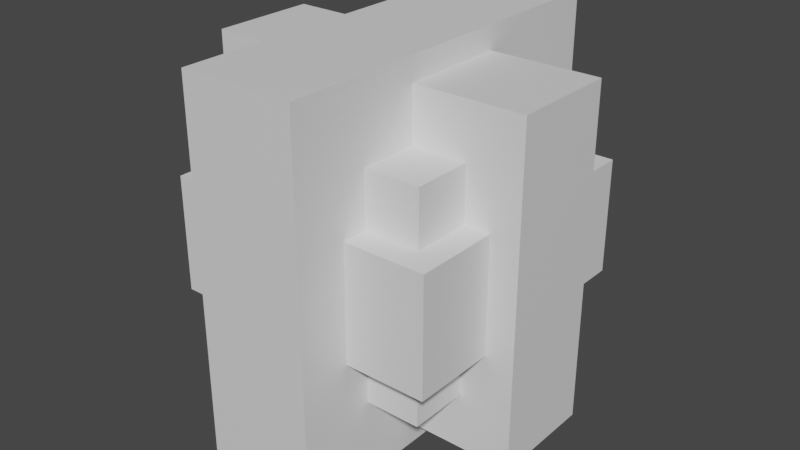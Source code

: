 # Source: blend.blend  (saved by Blender 3.6.11; exported with 4.5.12 LTS)
import bpy
from mathutils import Matrix  # noqa: F401  (used for matrix-valued properties, if any)

bpy.ops.wm.read_factory_settings(use_empty=True)
scene = bpy.context.scene
scene.name = 'Scene'

# ---- collections
col_collection = bpy.data.collections.new('Collection'); scene.collection.children.link(col_collection)

# ---- materials (node trees are filled in below, after node groups)
mat_material = bpy.data.materials.new('Material')
mat_material.alpha_threshold = 0.0
mat_material.use_transparent_shadow = False
mat_material.roughness = 0.5
mat_material.line_color = (0.0, 0.0, 0.0, 1.0)

# ---- material node trees
mat_material.use_nodes = True; mat_material.node_tree.nodes.clear()
_N = mat_material.node_tree.nodes; _L = mat_material.node_tree.links
n0 = _N.new('ShaderNodeOutputMaterial'); n0.name = 'Material Output'; n0.location = (300, 300)
n1 = _N.new('ShaderNodeBsdfPrincipled'); n1.name = 'Principled BSDF'; n1.location = (10, 300)
n1.distribution = 'GGX'
n1.subsurface_method = 'RANDOM_WALK_SKIN'
n1.inputs[3].default_value = 1.45
n1.inputs[27].default_value = (0.0, 0.0, 0.0, 1.0)
n1.inputs[28].default_value = 1.0
_L.new(n1.outputs[0], n0.inputs[0])
n0.is_active_output = True

# ---- world
world_world = bpy.data.worlds.new('World'); scene.world = world_world
world_world.use_nodes = True; world_world.node_tree.nodes.clear()
_N = world_world.node_tree.nodes; _L = world_world.node_tree.links
n0 = _N.new('ShaderNodeOutputWorld'); n0.name = 'World Output'; n0.location = (300, 300)
n1 = _N.new('ShaderNodeBackground'); n1.name = 'Background'; n1.location = (10, 300)
n1.inputs[0].default_value = (0.05088, 0.05088, 0.05088, 1.0)
_L.new(n1.outputs[0], n0.inputs[0])
n0.is_active_output = True
world_world.color = (0.05088, 0.05088, 0.05088)
world_world.use_sun_shadow = False
world_world.sun_shadow_jitter_overblur = 0.0

# ---- meshes
me_cube = bpy.data.meshes.new('Cube')
me_cube.from_pydata([(1.0, 1.0, 1.0), (1.0, 1.0, -1.0), (1.0, -1.0, 1.0), (1.0, -1.0, -1.0), (-1.0, 1.0, 1.0), (-1.0, 1.0, -1.0), (-1.0, -1.0, 1.0), (-1.0, -1.0, -1.0)], [], [(0, 4, 6, 2), (3, 2, 6, 7), (7, 6, 4, 5), (5, 1, 3, 7), (1, 0, 2, 3), (5, 4, 0, 1)])
_uv = me_cube.uv_layers.new(name='UVMap')
_uv.uv.foreach_set('vector', [0.625, 0.5, 0.875, 0.5, 0.875, 0.75, 0.625, 0.75, 0.375, 0.75, 0.625, 0.75, 0.625, 1.0, 0.375, 1.0, 0.375, 0.0, 0.625, 0.0, 0.625, 0.25, 0.375, 0.25, 0.125, 0.5, 0.375, 0.5, 0.375, 0.75, 0.125, 0.75, 0.375, 0.5, 0.625, 0.5, 0.625, 0.75, 0.375, 0.75, 0.375, 0.25, 0.625, 0.25, 0.625, 0.5, 0.375, 0.5])
me_cube.materials.append(mat_material)
me_cube.use_mirror_vertex_groups = False
me_cube.update()
me_cube_001 = bpy.data.meshes.new('Cube.001')
me_cube_001.from_pydata([(1.0, 1.0, 1.0), (1.0, 1.0, -1.0), (1.0, -1.0, 1.0), (1.0, -1.0, -1.0), (-1.0, 1.0, 1.0), (-1.0, 1.0, -1.0), (-1.0, -1.0, 1.0), (-1.0, -1.0, -1.0)], [], [(0, 4, 6, 2), (3, 2, 6, 7), (7, 6, 4, 5), (5, 1, 3, 7), (1, 0, 2, 3), (5, 4, 0, 1)])
_uv = me_cube_001.uv_layers.new(name='UVMap')
_uv.uv.foreach_set('vector', [0.625, 0.5, 0.875, 0.5, 0.875, 0.75, 0.625, 0.75, 0.375, 0.75, 0.625, 0.75, 0.625, 1.0, 0.375, 1.0, 0.375, 0.0, 0.625, 0.0, 0.625, 0.25, 0.375, 0.25, 0.125, 0.5, 0.375, 0.5, 0.375, 0.75, 0.125, 0.75, 0.375, 0.5, 0.625, 0.5, 0.625, 0.75, 0.375, 0.75, 0.375, 0.25, 0.625, 0.25, 0.625, 0.5, 0.375, 0.5])
me_cube_001.materials.append(mat_material)
me_cube_001.use_mirror_vertex_groups = False
me_cube_001.update()
me_cube_002 = bpy.data.meshes.new('Cube.002')
me_cube_002.from_pydata([(1.0, 1.0, 1.0), (1.0, 1.0, -1.0), (1.0, -1.0, 1.0), (1.0, -1.0, -1.0), (-1.0, 1.0, 1.0), (-1.0, 1.0, -1.0), (-1.0, -1.0, 1.0), (-1.0, -1.0, -1.0)], [], [(0, 4, 6, 2), (3, 2, 6, 7), (7, 6, 4, 5), (5, 1, 3, 7), (1, 0, 2, 3), (5, 4, 0, 1)])
_uv = me_cube_002.uv_layers.new(name='UVMap')
_uv.uv.foreach_set('vector', [0.625, 0.5, 0.875, 0.5, 0.875, 0.75, 0.625, 0.75, 0.375, 0.75, 0.625, 0.75, 0.625, 1.0, 0.375, 1.0, 0.375, 0.0, 0.625, 0.0, 0.625, 0.25, 0.375, 0.25, 0.125, 0.5, 0.375, 0.5, 0.375, 0.75, 0.125, 0.75, 0.375, 0.5, 0.625, 0.5, 0.625, 0.75, 0.375, 0.75, 0.375, 0.25, 0.625, 0.25, 0.625, 0.5, 0.375, 0.5])
me_cube_002.materials.append(mat_material)
me_cube_002.use_mirror_vertex_groups = False
me_cube_002.update()
me_cube_003 = bpy.data.meshes.new('Cube.003')
me_cube_003.from_pydata([(1.0, 1.0, 1.0), (1.0, 1.0, -1.0), (1.0, -1.0, 1.0), (1.0, -1.0, -1.0), (-1.0, 1.0, 1.0), (-1.0, 1.0, -1.0), (-1.0, -1.0, 1.0), (-1.0, -1.0, -1.0)], [], [(0, 4, 6, 2), (3, 2, 6, 7), (7, 6, 4, 5), (5, 1, 3, 7), (1, 0, 2, 3), (5, 4, 0, 1)])
_uv = me_cube_003.uv_layers.new(name='UVMap')
_uv.uv.foreach_set('vector', [0.625, 0.5, 0.875, 0.5, 0.875, 0.75, 0.625, 0.75, 0.375, 0.75, 0.625, 0.75, 0.625, 1.0, 0.375, 1.0, 0.375, 0.0, 0.625, 0.0, 0.625, 0.25, 0.375, 0.25, 0.125, 0.5, 0.375, 0.5, 0.375, 0.75, 0.125, 0.75, 0.375, 0.5, 0.625, 0.5, 0.625, 0.75, 0.375, 0.75, 0.375, 0.25, 0.625, 0.25, 0.625, 0.5, 0.375, 0.5])
me_cube_003.materials.append(mat_material)
me_cube_003.use_mirror_vertex_groups = False
me_cube_003.update()
me_cube_005 = bpy.data.meshes.new('Cube.005')
me_cube_005.from_pydata([(1.0, 1.0, 1.0), (1.0, 1.0, -1.0), (1.0, -1.0, 1.0), (1.0, -1.0, -1.0), (-1.0, 1.0, 1.0), (-1.0, 1.0, -1.0), (-1.0, -1.0, 1.0), (-1.0, -1.0, -1.0)], [], [(0, 4, 6, 2), (3, 2, 6, 7), (7, 6, 4, 5), (5, 1, 3, 7), (1, 0, 2, 3), (5, 4, 0, 1)])
_uv = me_cube_005.uv_layers.new(name='UVMap')
_uv.uv.foreach_set('vector', [0.625, 0.5, 0.875, 0.5, 0.875, 0.75, 0.625, 0.75, 0.375, 0.75, 0.625, 0.75, 0.625, 1.0, 0.375, 1.0, 0.375, 0.0, 0.625, 0.0, 0.625, 0.25, 0.375, 0.25, 0.125, 0.5, 0.375, 0.5, 0.375, 0.75, 0.125, 0.75, 0.375, 0.5, 0.625, 0.5, 0.625, 0.75, 0.375, 0.75, 0.375, 0.25, 0.625, 0.25, 0.625, 0.5, 0.375, 0.5])
me_cube_005.materials.append(mat_material)
me_cube_005.use_mirror_vertex_groups = False
me_cube_005.update()

# ---- objects
ob_cube = bpy.data.objects.new('Cube', me_cube)
ob_cube_001 = bpy.data.objects.new('Cube.001', me_cube_001)
ob_cube_002 = bpy.data.objects.new('Cube.002', me_cube_002)
ob_cube_003 = bpy.data.objects.new('Cube.003', me_cube_003)
ob_cube_004 = bpy.data.objects.new('Cube.004', me_cube_005)

# ---- transforms, parenting, visibility, modifiers, constraints
ob_cube.location = (0.0, 0.0, 6.703)
ob_cube.scale = (6.049, 1.935, 6.049)
ob_cube.lock_rotations_4d = False
ob_cube.empty_display_type = 'ARROWS'
ob_cube.lineart.crease_threshold = 0.0
ob_cube_001.location = (0.0, 0.0, 6.703)
ob_cube_001.rotation_euler = (0.0, 0.0, 1.571)
ob_cube_001.scale = (6.909, 2.09, 6.909)
ob_cube_001.lock_rotations_4d = False
ob_cube_001.empty_display_type = 'ARROWS'
ob_cube_001.lineart.crease_threshold = 0.0
ob_cube_002.location = (0.0, 0.0, 6.703)
ob_cube_002.rotation_euler = (1.571, 3.142, 1.571)
ob_cube_002.scale = (5.02, 2.109, 5.02)
ob_cube_002.lock_rotations_4d = False
ob_cube_002.empty_display_type = 'ARROWS'
ob_cube_002.lineart.crease_threshold = 0.0
ob_cube_003.location = (0.0, 0.0, 9.087)
ob_cube_003.rotation_euler = (1.571, 3.142, 1.571)
ob_cube_003.scale = (4.083, 1.715, 4.083)
ob_cube_003.lock_rotations_4d = False
ob_cube_003.empty_display_type = 'ARROWS'
ob_cube_003.lineart.crease_threshold = 0.0
ob_cube_004.location = (0.0, 0.0, 4.406)
ob_cube_004.rotation_euler = (1.571, 3.142, 1.571)
ob_cube_004.scale = (4.083, 1.715, 4.083)
ob_cube_004.lock_rotations_4d = False
ob_cube_004.empty_display_type = 'ARROWS'
ob_cube_004.lineart.crease_threshold = 0.0

# ---- collection membership
col_collection.objects.link(ob_cube)
col_collection.objects.link(ob_cube_001)
col_collection.objects.link(ob_cube_002)
col_collection.objects.link(ob_cube_003)
col_collection.objects.link(ob_cube_004)

# ---- scene / render settings (as saved in the file)
scene.frame_start = 1; scene.frame_end = 250; scene.frame_set(1)
scene.render.engine = 'BLENDER_EEVEE_NEXT'
scene.cycles.sampling_pattern = 'TABULATED_SOBOL'
scene.view_settings.view_transform = 'Filmic'
bpy.context.view_layer.update()

# ---- added for rendering (the .blend has no active camera and no usable light): camera, sun
cam_auto = bpy.data.cameras.new('AutoCamera')
cam_auto.lens = 50.0
cam_auto.sensor_width = 36.0
cam_auto.clip_end = 1000.0
ob_auto_camera = bpy.data.objects.new('AutoCamera', cam_auto)
scene.collection.objects.link(ob_auto_camera)
ob_auto_camera.location = (21.2641, -25.517, 23.714)
ob_auto_camera.rotation_euler = (1.09748, -7.21219e-08, 0.694738)
scene.camera = ob_auto_camera
light_auto_sun = bpy.data.lights.new('AutoSun', 'SUN')
light_auto_sun.energy = 3.0
light_auto_sun.angle = 0.0523599
ob_auto_sun = bpy.data.objects.new('AutoSun', light_auto_sun)
scene.collection.objects.link(ob_auto_sun)
ob_auto_sun.rotation_euler = (0.872665, 0.174533, 0.523599)
bpy.context.view_layer.update()
